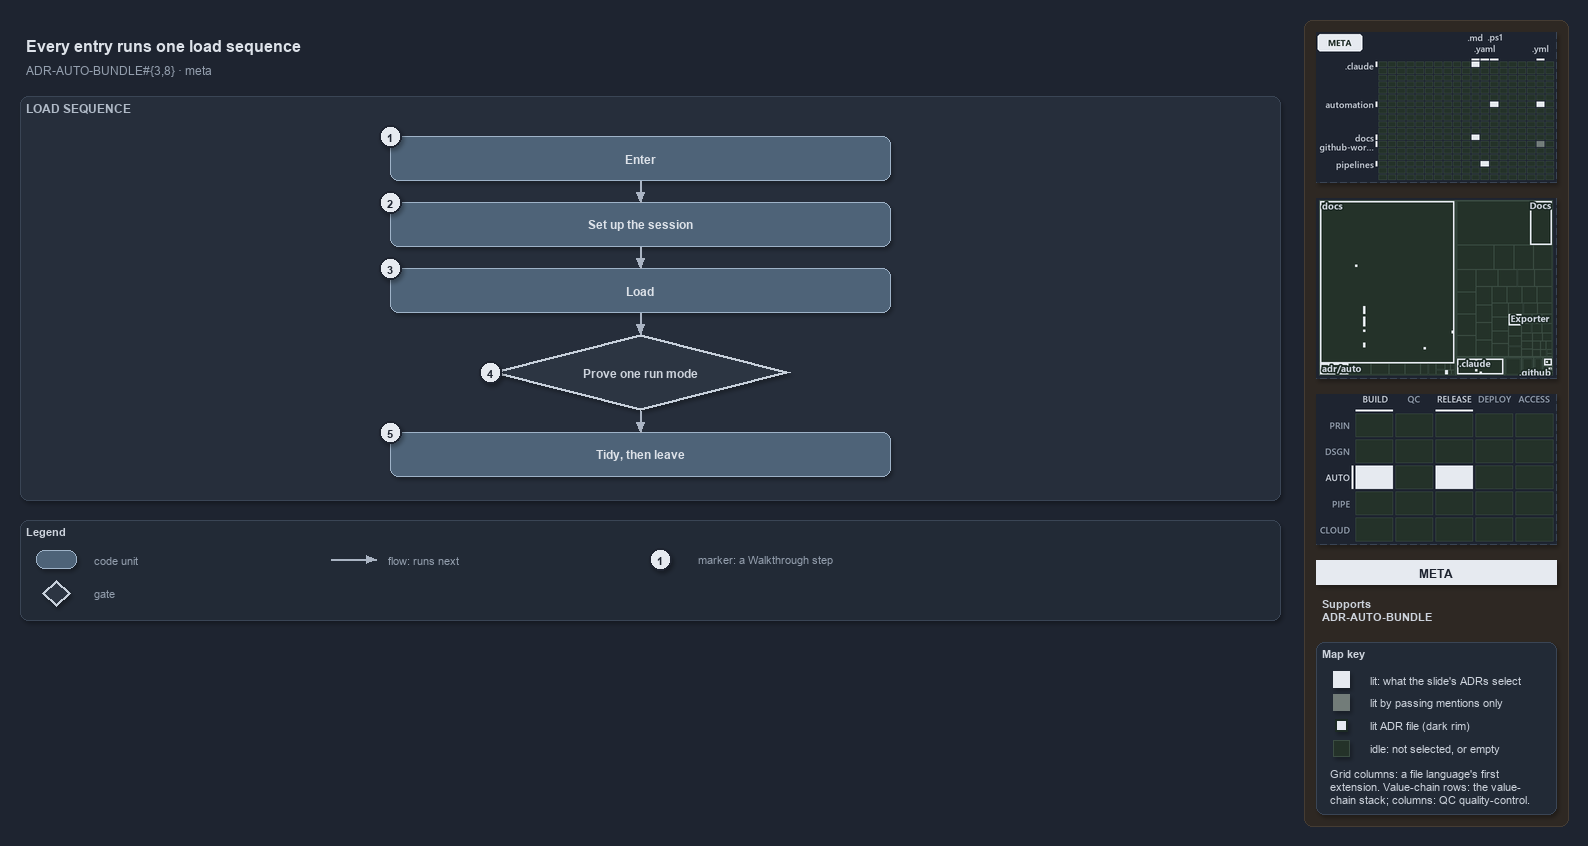

The diagram above was exported from draw.io. Its source (the exported page's mxGraphModel, read from the mxfile embedded in the PNG):
<mxGraphModel dx="1024" dy="768" grid="0" gridSize="10" guides="1" tooltips="1" connect="1" arrows="1" fold="1" page="1" pageScale="1" pageWidth="1572" pageHeight="624" background="#1E2430" math="0" shadow="1">
  <root>
    <mxCell id="0" />
    <mxCell id="1" parent="0" />
    <mxCell id="sidebar-bg" value="" style="rounded=1;arcSize=2;html=1;fillColor=#2E2823;strokeColor=#453C33;shadow=0;" vertex="1" parent="1">
      <mxGeometry x="1304" y="4" width="264" height="806" as="geometry" />
    </mxCell>
    <mxCell id="title" value="Every entry runs one load sequence" style="text;html=1;align=left;verticalAlign=middle;fontSize=16;fontStyle=1;fontColor=#DDE2E9;" vertex="1" parent="1">
      <mxGeometry x="20" y="14" width="1260" height="30" as="geometry" />
    </mxCell>
    <mxCell id="subtitle" value="ADR-AUTO-BUNDLE#{3,8} &amp;#183; meta" style="text;html=1;align=left;verticalAlign=middle;fontSize=12;fontColor=#949FAE;" vertex="1" parent="1">
      <mxGeometry x="20" y="44" width="1240" height="20" as="geometry" />
    </mxCell>
    <mxCell id="band-seq" value="LOAD SEQUENCE" style="rounded=1;html=1;arcSize=3;fillColor=#262E3B;strokeColor=#3A4555;verticalAlign=top;align=left;spacingLeft=8;fontStyle=1;fontSize=12;fontColor=#B0BAC7;" vertex="1" parent="1">
      <mxGeometry x="20" y="80" width="1260" height="404" as="geometry" />
    </mxCell>
    <mxCell id="g-enter" value="&lt;b&gt;Enter&lt;/b&gt;" style="rounded=1;whiteSpace=wrap;html=1;arcSize=20;fillColor=#4E6378;strokeColor=#9FB3C8;fontColor=#DDE2E9;fontSize=12;" vertex="1" parent="1">
      <mxGeometry x="390" y="120" width="500" height="44" as="geometry" />
    </mxCell>
    <mxCell id="g-setup" value="&lt;b&gt;Set up the session&lt;/b&gt;" style="rounded=1;whiteSpace=wrap;html=1;arcSize=20;fillColor=#4E6378;strokeColor=#9FB3C8;fontColor=#DDE2E9;fontSize=12;" vertex="1" parent="1">
      <mxGeometry x="390" y="186" width="500" height="44" as="geometry" />
    </mxCell>
    <mxCell id="g-load" value="&lt;b&gt;Load&lt;/b&gt;" style="rounded=1;whiteSpace=wrap;html=1;arcSize=20;fillColor=#4E6378;strokeColor=#9FB3C8;fontColor=#DDE2E9;fontSize=12;" vertex="1" parent="1">
      <mxGeometry x="390" y="252" width="500" height="44" as="geometry" />
    </mxCell>
    <mxCell id="g-prove" value="&lt;b&gt;Prove one run mode&lt;/b&gt;" style="rhombus;whiteSpace=wrap;html=1;fillColor=#2C3542;strokeColor=#C7D0DB;strokeWidth=3;fontSize=12;fontColor=#CDD3DC;" vertex="1" parent="1">
      <mxGeometry x="490" y="318" width="300" height="76" as="geometry" />
    </mxCell>
    <mxCell id="g-tidy" value="&lt;b&gt;Tidy, then leave&lt;/b&gt;" style="rounded=1;whiteSpace=wrap;html=1;arcSize=20;fillColor=#4E6378;strokeColor=#9FB3C8;fontColor=#DDE2E9;fontSize=12;" vertex="1" parent="1">
      <mxGeometry x="390" y="416" width="500" height="44" as="geometry" />
    </mxCell>
    <mxCell id="p-edge-next-1-a" value="" style="text;html=1;strokeColor=none;fillColor=none;" vertex="1" parent="1">
      <mxGeometry x="640" y="164" width="1" height="1" as="geometry" />
    </mxCell>
    <mxCell id="p-edge-next-1-b" value="" style="text;html=1;strokeColor=none;fillColor=none;" vertex="1" parent="1">
      <mxGeometry x="640" y="186" width="1" height="1" as="geometry" />
    </mxCell>
    <mxCell id="edge-next-1" value="" style="edgeStyle=orthogonalEdgeStyle;rounded=1;html=1;endArrow=block;strokeColor=#AAB4C3;fontColor=#CDD3DC;shadow=0;" edge="1" parent="1" source="p-edge-next-1-a" target="p-edge-next-1-b">
      <mxGeometry relative="1" as="geometry" />
    </mxCell>
    <mxCell id="p-edge-next-2-a" value="" style="text;html=1;strokeColor=none;fillColor=none;" vertex="1" parent="1">
      <mxGeometry x="640" y="230" width="1" height="1" as="geometry" />
    </mxCell>
    <mxCell id="p-edge-next-2-b" value="" style="text;html=1;strokeColor=none;fillColor=none;" vertex="1" parent="1">
      <mxGeometry x="640" y="252" width="1" height="1" as="geometry" />
    </mxCell>
    <mxCell id="edge-next-2" value="" style="edgeStyle=orthogonalEdgeStyle;rounded=1;html=1;endArrow=block;strokeColor=#AAB4C3;fontColor=#CDD3DC;shadow=0;" edge="1" parent="1" source="p-edge-next-2-a" target="p-edge-next-2-b">
      <mxGeometry relative="1" as="geometry" />
    </mxCell>
    <mxCell id="p-edge-next-3-a" value="" style="text;html=1;strokeColor=none;fillColor=none;" vertex="1" parent="1">
      <mxGeometry x="640" y="296" width="1" height="1" as="geometry" />
    </mxCell>
    <mxCell id="p-edge-next-3-b" value="" style="text;html=1;strokeColor=none;fillColor=none;" vertex="1" parent="1">
      <mxGeometry x="640" y="318" width="1" height="1" as="geometry" />
    </mxCell>
    <mxCell id="edge-next-3" value="" style="edgeStyle=orthogonalEdgeStyle;rounded=1;html=1;endArrow=block;strokeColor=#AAB4C3;fontColor=#CDD3DC;shadow=0;" edge="1" parent="1" source="p-edge-next-3-a" target="p-edge-next-3-b">
      <mxGeometry relative="1" as="geometry" />
    </mxCell>
    <mxCell id="p-edge-next-4-a" value="" style="text;html=1;strokeColor=none;fillColor=none;" vertex="1" parent="1">
      <mxGeometry x="640" y="394" width="1" height="1" as="geometry" />
    </mxCell>
    <mxCell id="p-edge-next-4-b" value="" style="text;html=1;strokeColor=none;fillColor=none;" vertex="1" parent="1">
      <mxGeometry x="640" y="416" width="1" height="1" as="geometry" />
    </mxCell>
    <mxCell id="edge-next-4" value="" style="edgeStyle=orthogonalEdgeStyle;rounded=1;html=1;endArrow=block;strokeColor=#AAB4C3;fontColor=#CDD3DC;shadow=0;" edge="1" parent="1" source="p-edge-next-4-a" target="p-edge-next-4-b">
      <mxGeometry relative="1" as="geometry" />
    </mxCell>
    <mxCell id="mark-1" value="1" style="ellipse;html=1;fillColor=#E6EAF0;strokeColor=#1E2430;strokeWidth=2;fontColor=#1E2430;fontStyle=1;fontSize=11;" vertex="1" parent="1">
      <mxGeometry x="379" y="109" width="22" height="22" as="geometry" />
    </mxCell>
    <mxCell id="mark-2" value="2" style="ellipse;html=1;fillColor=#E6EAF0;strokeColor=#1E2430;strokeWidth=2;fontColor=#1E2430;fontStyle=1;fontSize=11;" vertex="1" parent="1">
      <mxGeometry x="379" y="175" width="22" height="22" as="geometry" />
    </mxCell>
    <mxCell id="mark-3" value="3" style="ellipse;html=1;fillColor=#E6EAF0;strokeColor=#1E2430;strokeWidth=2;fontColor=#1E2430;fontStyle=1;fontSize=11;" vertex="1" parent="1">
      <mxGeometry x="379" y="241" width="22" height="22" as="geometry" />
    </mxCell>
    <mxCell id="mark-4" value="4" style="ellipse;html=1;fillColor=#E6EAF0;strokeColor=#1E2430;strokeWidth=2;fontColor=#1E2430;fontStyle=1;fontSize=11;" vertex="1" parent="1">
      <mxGeometry x="479" y="345" width="22" height="22" as="geometry" />
    </mxCell>
    <mxCell id="mark-5" value="5" style="ellipse;html=1;fillColor=#E6EAF0;strokeColor=#1E2430;strokeWidth=2;fontColor=#1E2430;fontStyle=1;fontSize=11;" vertex="1" parent="1">
      <mxGeometry x="379" y="405" width="22" height="22" as="geometry" />
    </mxCell>
    <mxCell id="legend" value="&lt;b&gt;Legend&lt;/b&gt;" style="rounded=1;whiteSpace=wrap;html=1;arcSize=6;fillColor=#222A36;strokeColor=#3A4555;align=left;verticalAlign=top;spacing=8;fontSize=11;fontColor=#CDD3DC;" vertex="1" parent="1">
      <mxGeometry x="20" y="504" width="1260" height="100" as="geometry" />
    </mxCell>
    <mxCell id="legend-0" value="" style="rounded=1;whiteSpace=wrap;html=1;arcSize=20;fillColor=#4E6378;strokeColor=#9FB3C8;fontColor=#DDE2E9;fontSize=12;" vertex="1" parent="1">
      <mxGeometry x="36" y="534" width="40" height="18" as="geometry" />
    </mxCell>
    <mxCell id="legend-0-text" value="code unit" style="text;html=1;align=left;verticalAlign=middle;fontSize=11;fontColor=#949FAE;" vertex="1" parent="1">
      <mxGeometry x="88" y="533" width="240" height="20" as="geometry" />
    </mxCell>
    <mxCell id="legend-1" value="" style="rhombus;whiteSpace=wrap;html=1;fillColor=#2C3542;strokeColor=#C7D0DB;strokeWidth=3;fontSize=12;fontColor=#CDD3DC;" vertex="1" parent="1">
      <mxGeometry x="42" y="564" width="28" height="26" as="geometry" />
    </mxCell>
    <mxCell id="legend-1-text" value="gate" style="text;html=1;align=left;verticalAlign=middle;fontSize=11;fontColor=#949FAE;" vertex="1" parent="1">
      <mxGeometry x="88" y="567" width="240" height="20" as="geometry" />
    </mxCell>
    <mxCell id="p-legend-2-a" value="" style="text;html=1;strokeColor=none;fillColor=none;" vertex="1" parent="1">
      <mxGeometry x="330" y="543" width="1" height="1" as="geometry" />
    </mxCell>
    <mxCell id="p-legend-2-b" value="" style="text;html=1;strokeColor=none;fillColor=none;" vertex="1" parent="1">
      <mxGeometry x="376" y="543" width="1" height="1" as="geometry" />
    </mxCell>
    <mxCell id="legend-2" value="" style="edgeStyle=orthogonalEdgeStyle;rounded=1;html=1;endArrow=block;strokeColor=#AAB4C3;fontColor=#CDD3DC;shadow=0;" edge="1" parent="1" source="p-legend-2-a" target="p-legend-2-b">
      <mxGeometry relative="1" as="geometry" />
    </mxCell>
    <mxCell id="legend-2-text" value="flow: runs next" style="text;html=1;align=left;verticalAlign=middle;fontSize=11;fontColor=#949FAE;" vertex="1" parent="1">
      <mxGeometry x="382" y="533" width="240" height="20" as="geometry" />
    </mxCell>
    <mxCell id="legend-3" value="1" style="ellipse;html=1;fillColor=#E6EAF0;strokeColor=#1E2430;strokeWidth=2;fontColor=#1E2430;fontStyle=1;fontSize=11;" vertex="1" parent="1">
      <mxGeometry x="649" y="532" width="22" height="22" as="geometry" />
    </mxCell>
    <mxCell id="legend-3-text" value="marker: a Walkthrough step" style="text;html=1;align=left;verticalAlign=middle;fontSize=11;fontColor=#949FAE;" vertex="1" parent="1">
      <mxGeometry x="692" y="533" width="240" height="20" as="geometry" />
    </mxCell>
    <mxCell id="minimap-grid" value="" style="shape=image;html=1;imageAspect=0;aspect=fixed;verticalLabelPosition=bottom;strokeColor=#3A4555;dashed=1;fillColor=#222A36;image=data:image/png,(base64 omitted: 13548 chars);" vertex="1" parent="1">
      <mxGeometry x="1316" y="16" width="240" height="150" as="geometry" />
    </mxCell>
    <mxCell id="minimap-tree" value="" style="shape=image;html=1;imageAspect=0;aspect=fixed;verticalLabelPosition=bottom;strokeColor=#3A4555;dashed=1;fillColor=#222A36;image=data:image/png,(base64 omitted: 14244 chars);" vertex="1" parent="1">
      <mxGeometry x="1316" y="182" width="240" height="180" as="geometry" />
    </mxCell>
    <mxCell id="minimap-chain" value="" style="shape=image;html=1;imageAspect=0;aspect=fixed;verticalLabelPosition=bottom;strokeColor=#3A4555;dashed=1;fillColor=#222A36;image=data:image/png,(base64 omitted: 13200 chars);" vertex="1" parent="1">
      <mxGeometry x="1316" y="378" width="240" height="150" as="geometry" />
    </mxCell>
    <mxCell id="lens-badge" value="META" style="rounded=0;whiteSpace=wrap;html=1;align=center;verticalAlign=middle;fontSize=12;fontStyle=1;fontColor=#1E2430;fillColor=#E6EAF0;strokeColor=none;" vertex="1" parent="1">
      <mxGeometry x="1316" y="544" width="240" height="24" as="geometry" />
    </mxCell>
    <mxCell id="supports" value="&lt;b&gt;Supports&lt;/b&gt;&lt;br&gt;ADR-AUTO-BUNDLE" style="text;html=1;whiteSpace=wrap;align=left;verticalAlign=top;fontSize=11;fontColor=#CDD3DC;" vertex="1" parent="1">
      <mxGeometry x="1316" y="576" width="240" height="38" as="geometry" />
    </mxCell>
    <mxCell id="mapkey" value="&lt;b&gt;Map key&lt;/b&gt;" style="rounded=1;arcSize=6;whiteSpace=wrap;html=1;align=left;verticalAlign=top;fontSize=11;fontColor=#CDD3DC;fillColor=#222A36;strokeColor=#3A4555;spacingLeft=8;spacingTop=2;" vertex="1" parent="1">
      <mxGeometry x="1316" y="626" width="240" height="172" as="geometry" />
    </mxCell>
    <mxCell id="mapkey-lit" value="" style="rounded=0;html=1;fillColor=#E6EAF0;strokeColor=#E6EAF0;" vertex="1" parent="1">
      <mxGeometry x="1333.0" y="655.0" width="16" height="16" as="geometry" />
    </mxCell>
    <mxCell id="mapkey-lit-text" value="lit: what the slide's ADRs select" style="text;html=1;align=left;verticalAlign=middle;fontSize=11;fontColor=#CDD3DC;" vertex="1" parent="1">
      <mxGeometry x="1364" y="653" width="184" height="20" as="geometry" />
    </mxCell>
    <mxCell id="mapkey-touched" value="" style="rounded=0;html=1;fillColor=#727C79;strokeColor=#727C79;" vertex="1" parent="1">
      <mxGeometry x="1333.0" y="678.0" width="16" height="16" as="geometry" />
    </mxCell>
    <mxCell id="mapkey-touched-text" value="lit by passing mentions only" style="text;html=1;align=left;verticalAlign=middle;fontSize=11;fontColor=#CDD3DC;" vertex="1" parent="1">
      <mxGeometry x="1364" y="676" width="184" height="20" as="geometry" />
    </mxCell>
    <mxCell id="mapkey-adr" value="" style="rounded=0;html=1;fillColor=#E6EAF0;strokeColor=#1C2A24;strokeWidth=2;" vertex="1" parent="1">
      <mxGeometry x="1335.0" y="703.0" width="12" height="12" as="geometry" />
    </mxCell>
    <mxCell id="mapkey-adr-text" value="lit ADR file (dark rim)" style="text;html=1;align=left;verticalAlign=middle;fontSize=11;fontColor=#CDD3DC;" vertex="1" parent="1">
      <mxGeometry x="1364" y="699" width="184" height="20" as="geometry" />
    </mxCell>
    <mxCell id="mapkey-idle" value="" style="rounded=0;html=1;fillColor=#243229;strokeColor=#3B4D43;" vertex="1" parent="1">
      <mxGeometry x="1333.0" y="724.0" width="16" height="16" as="geometry" />
    </mxCell>
    <mxCell id="mapkey-idle-text" value="idle: not selected, or empty" style="text;html=1;align=left;verticalAlign=middle;fontSize=11;fontColor=#CDD3DC;" vertex="1" parent="1">
      <mxGeometry x="1364" y="722" width="184" height="20" as="geometry" />
    </mxCell>
    <mxCell id="mapkey-codes" value="Grid columns: a file language's first&lt;br&gt;extension. Value-chain rows: the value-&lt;br&gt;chain stack; columns: QC quality-control." style="text;html=1;align=left;verticalAlign=top;whiteSpace=wrap;fontSize=11;fontColor=#CDD3DC;" vertex="1" parent="1">
      <mxGeometry x="1324" y="746" width="224" height="46" as="geometry" />
    </mxCell>
  </root>
</mxGraphModel>